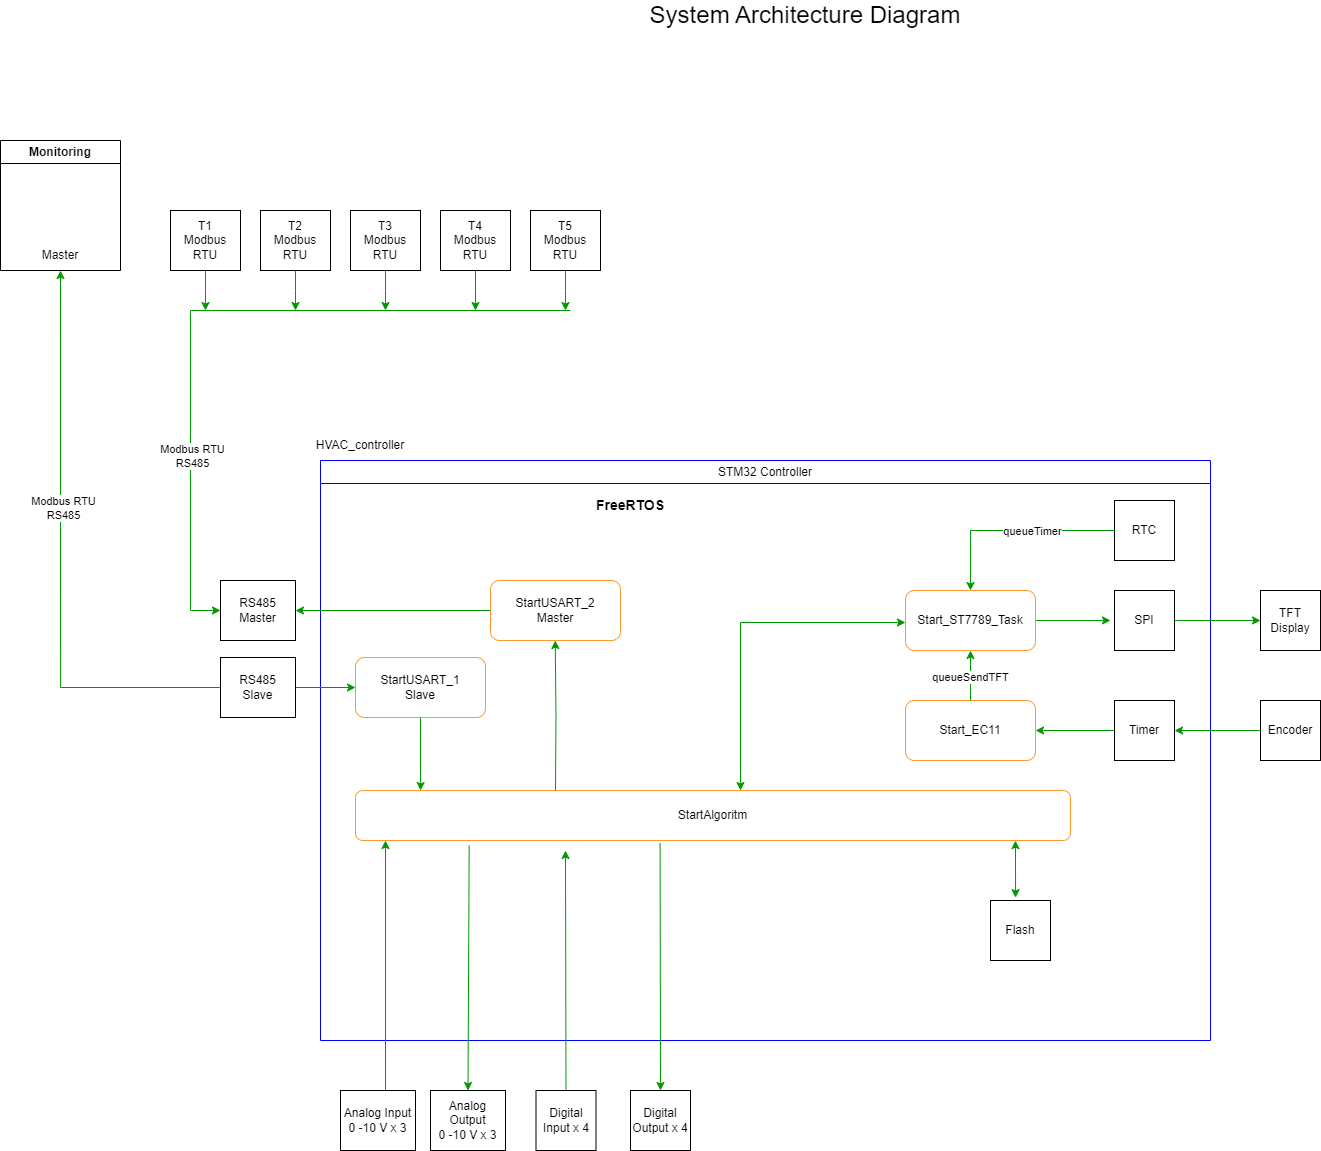

The diagram above was exported from draw.io. Its source (the exported page's mxGraphModel, read from the mxfile embedded in the PNG):
<mxGraphModel dx="1951" dy="865" grid="1" gridSize="10" guides="1" tooltips="1" connect="1" arrows="1" fold="1" page="1" pageScale="1" pageWidth="827" pageHeight="1169" math="0" shadow="0">
  <root>
    <mxCell id="0" />
    <mxCell id="1" parent="0" />
    <mxCell id="Uo1UA7SMBnwkSBYMVh-E-3" value="&lt;span style=&quot;font-weight: 400;&quot;&gt;STM32 Controller&lt;/span&gt;" style="swimlane;whiteSpace=wrap;html=1;strokeColor=#0000FF;" parent="1" vertex="1">
      <mxGeometry x="400" y="470" width="890" height="580" as="geometry">
        <mxRectangle x="860" y="440" width="140" height="30" as="alternateBounds" />
      </mxGeometry>
    </mxCell>
    <mxCell id="Uo1UA7SMBnwkSBYMVh-E-4" style="edgeStyle=orthogonalEdgeStyle;rounded=0;orthogonalLoop=1;jettySize=auto;html=1;exitX=1;exitY=0.5;exitDx=0;exitDy=0;strokeColor=#009900;" parent="Uo1UA7SMBnwkSBYMVh-E-3" source="Uo1UA7SMBnwkSBYMVh-E-5" edge="1">
      <mxGeometry relative="1" as="geometry">
        <mxPoint x="790" y="159.913043478261" as="targetPoint" />
      </mxGeometry>
    </mxCell>
    <mxCell id="Uo1UA7SMBnwkSBYMVh-E-5" value="Start_ST7789_Task" style="rounded=1;whiteSpace=wrap;html=1;strokeColor=#FF9933;" parent="Uo1UA7SMBnwkSBYMVh-E-3" vertex="1">
      <mxGeometry x="585" y="130" width="130" height="60" as="geometry" />
    </mxCell>
    <mxCell id="Uo1UA7SMBnwkSBYMVh-E-6" value="StartUSART_1&lt;div&gt;Slave&lt;/div&gt;" style="rounded=1;whiteSpace=wrap;html=1;strokeColor=#FF9933;" parent="Uo1UA7SMBnwkSBYMVh-E-3" vertex="1">
      <mxGeometry x="35" y="197" width="130" height="60" as="geometry" />
    </mxCell>
    <mxCell id="Uo1UA7SMBnwkSBYMVh-E-7" value="StartUSART_2&lt;div&gt;Master&lt;/div&gt;" style="rounded=1;whiteSpace=wrap;html=1;strokeColor=#FF9933;" parent="Uo1UA7SMBnwkSBYMVh-E-3" vertex="1">
      <mxGeometry x="170" y="120" width="130" height="60" as="geometry" />
    </mxCell>
    <mxCell id="Uo1UA7SMBnwkSBYMVh-E-8" value="StartAlgoritm" style="rounded=1;whiteSpace=wrap;html=1;strokeColor=#FF9933;" parent="Uo1UA7SMBnwkSBYMVh-E-3" vertex="1">
      <mxGeometry x="35" y="330" width="715" height="50" as="geometry" />
    </mxCell>
    <mxCell id="Uo1UA7SMBnwkSBYMVh-E-9" value="&lt;font style=&quot;font-size: 14px;&quot;&gt;&lt;b&gt;FreeRTOS&lt;/b&gt;&lt;/font&gt;" style="text;html=1;align=center;verticalAlign=middle;whiteSpace=wrap;rounded=0;" parent="Uo1UA7SMBnwkSBYMVh-E-3" vertex="1">
      <mxGeometry x="280" y="30" width="60" height="30" as="geometry" />
    </mxCell>
    <mxCell id="Uo1UA7SMBnwkSBYMVh-E-10" value="Flash" style="rounded=0;whiteSpace=wrap;html=1;" parent="Uo1UA7SMBnwkSBYMVh-E-3" vertex="1">
      <mxGeometry x="670" y="440" width="60" height="60" as="geometry" />
    </mxCell>
    <mxCell id="Uo1UA7SMBnwkSBYMVh-E-11" style="edgeStyle=orthogonalEdgeStyle;rounded=0;orthogonalLoop=1;jettySize=auto;html=1;exitX=0.5;exitY=1;exitDx=0;exitDy=0;strokeColor=#009900;" parent="Uo1UA7SMBnwkSBYMVh-E-3" source="Uo1UA7SMBnwkSBYMVh-E-6" edge="1">
      <mxGeometry relative="1" as="geometry">
        <mxPoint x="100" y="330" as="targetPoint" />
        <Array as="points">
          <mxPoint x="100" y="327" />
        </Array>
      </mxGeometry>
    </mxCell>
    <mxCell id="Uo1UA7SMBnwkSBYMVh-E-12" style="edgeStyle=orthogonalEdgeStyle;rounded=0;orthogonalLoop=1;jettySize=auto;html=1;entryX=0.104;entryY=-0.06;entryDx=0;entryDy=0;entryPerimeter=0;strokeColor=#009900;" parent="Uo1UA7SMBnwkSBYMVh-E-3" edge="1">
      <mxGeometry relative="1" as="geometry">
        <mxPoint x="235" y="330" as="sourcePoint" />
        <mxPoint x="234.76" y="180" as="targetPoint" />
      </mxGeometry>
    </mxCell>
    <mxCell id="Uo1UA7SMBnwkSBYMVh-E-13" value="" style="endArrow=classic;startArrow=classic;html=1;rounded=0;strokeColor=#009900;entryX=0.923;entryY=1.002;entryDx=0;entryDy=0;entryPerimeter=0;exitX=0.418;exitY=-0.048;exitDx=0;exitDy=0;exitPerimeter=0;" parent="Uo1UA7SMBnwkSBYMVh-E-3" source="Uo1UA7SMBnwkSBYMVh-E-10" target="Uo1UA7SMBnwkSBYMVh-E-8" edge="1">
      <mxGeometry width="50" height="50" relative="1" as="geometry">
        <mxPoint x="610" y="440" as="sourcePoint" />
        <mxPoint x="610" y="390" as="targetPoint" />
      </mxGeometry>
    </mxCell>
    <mxCell id="Uo1UA7SMBnwkSBYMVh-E-14" value="" style="endArrow=classic;html=1;rounded=0;exitX=0.5;exitY=0;exitDx=0;exitDy=0;strokeColor=#009900;" parent="Uo1UA7SMBnwkSBYMVh-E-3" source="Uo1UA7SMBnwkSBYMVh-E-39" edge="1">
      <mxGeometry width="50" height="50" relative="1" as="geometry">
        <mxPoint x="245.26" y="340" as="sourcePoint" />
        <mxPoint x="245" y="390" as="targetPoint" />
      </mxGeometry>
    </mxCell>
    <mxCell id="Uo1UA7SMBnwkSBYMVh-E-15" value="" style="endArrow=classic;html=1;rounded=0;exitX=0.6;exitY=0;exitDx=0;exitDy=0;strokeColor=#009900;exitPerimeter=0;" parent="Uo1UA7SMBnwkSBYMVh-E-3" source="Uo1UA7SMBnwkSBYMVh-E-37" edge="1">
      <mxGeometry width="50" height="50" relative="1" as="geometry">
        <mxPoint x="64.66000000000008" y="338" as="sourcePoint" />
        <mxPoint x="65" y="380" as="targetPoint" />
      </mxGeometry>
    </mxCell>
    <mxCell id="Uo1UA7SMBnwkSBYMVh-E-16" value="RTC" style="rounded=0;whiteSpace=wrap;html=1;" parent="Uo1UA7SMBnwkSBYMVh-E-3" vertex="1">
      <mxGeometry x="794" y="40" width="60" height="60" as="geometry" />
    </mxCell>
    <mxCell id="Uo1UA7SMBnwkSBYMVh-E-17" value="" style="endArrow=classic;html=1;rounded=0;exitX=0;exitY=0.5;exitDx=0;exitDy=0;strokeColor=#009900;entryX=0.5;entryY=0;entryDx=0;entryDy=0;" parent="Uo1UA7SMBnwkSBYMVh-E-3" source="Uo1UA7SMBnwkSBYMVh-E-16" target="Uo1UA7SMBnwkSBYMVh-E-5" edge="1">
      <mxGeometry width="50" height="50" relative="1" as="geometry">
        <mxPoint x="540.1500000000001" y="89.99999999999977" as="sourcePoint" />
        <mxPoint x="540" y="150" as="targetPoint" />
        <Array as="points">
          <mxPoint x="650" y="70" />
        </Array>
      </mxGeometry>
    </mxCell>
    <mxCell id="Uo1UA7SMBnwkSBYMVh-E-18" value="queueTimer" style="edgeLabel;html=1;align=center;verticalAlign=middle;resizable=0;points=[];" parent="Uo1UA7SMBnwkSBYMVh-E-17" vertex="1" connectable="0">
      <mxGeometry x="-0.1976" relative="1" as="geometry">
        <mxPoint as="offset" />
      </mxGeometry>
    </mxCell>
    <mxCell id="Uo1UA7SMBnwkSBYMVh-E-19" value="" style="endArrow=classic;startArrow=classic;html=1;rounded=0;strokeColor=#009900;entryX=0;entryY=0.5;entryDx=0;entryDy=0;" parent="Uo1UA7SMBnwkSBYMVh-E-3" edge="1">
      <mxGeometry width="50" height="50" relative="1" as="geometry">
        <mxPoint x="420" y="330" as="sourcePoint" />
        <mxPoint x="585" y="162" as="targetPoint" />
        <Array as="points">
          <mxPoint x="420" y="162" />
        </Array>
      </mxGeometry>
    </mxCell>
    <mxCell id="Uo1UA7SMBnwkSBYMVh-E-20" value="Start_EC11" style="rounded=1;whiteSpace=wrap;html=1;strokeColor=#FF9933;" parent="Uo1UA7SMBnwkSBYMVh-E-3" vertex="1">
      <mxGeometry x="585" y="240" width="130" height="60" as="geometry" />
    </mxCell>
    <mxCell id="Uo1UA7SMBnwkSBYMVh-E-21" value="" style="endArrow=classic;html=1;rounded=0;entryX=0.5;entryY=1;entryDx=0;entryDy=0;exitX=0.5;exitY=0;exitDx=0;exitDy=0;strokeColor=#009900;" parent="Uo1UA7SMBnwkSBYMVh-E-3" source="Uo1UA7SMBnwkSBYMVh-E-20" target="Uo1UA7SMBnwkSBYMVh-E-5" edge="1">
      <mxGeometry width="50" height="50" relative="1" as="geometry">
        <mxPoint x="580" y="173" as="sourcePoint" />
        <mxPoint x="630" y="123" as="targetPoint" />
      </mxGeometry>
    </mxCell>
    <mxCell id="Uo1UA7SMBnwkSBYMVh-E-22" value="queueSendTFT" style="edgeLabel;html=1;align=center;verticalAlign=middle;resizable=0;points=[];" parent="Uo1UA7SMBnwkSBYMVh-E-21" vertex="1" connectable="0">
      <mxGeometry x="-0.0628" y="1" relative="1" as="geometry">
        <mxPoint as="offset" />
      </mxGeometry>
    </mxCell>
    <mxCell id="Uo1UA7SMBnwkSBYMVh-E-23" style="edgeStyle=orthogonalEdgeStyle;rounded=0;orthogonalLoop=1;jettySize=auto;html=1;exitX=0;exitY=0.5;exitDx=0;exitDy=0;entryX=1;entryY=0.5;entryDx=0;entryDy=0;strokeColor=#009900;" parent="Uo1UA7SMBnwkSBYMVh-E-3" source="Uo1UA7SMBnwkSBYMVh-E-24" target="Uo1UA7SMBnwkSBYMVh-E-20" edge="1">
      <mxGeometry relative="1" as="geometry" />
    </mxCell>
    <mxCell id="Uo1UA7SMBnwkSBYMVh-E-24" value="Timer" style="rounded=0;whiteSpace=wrap;html=1;" parent="Uo1UA7SMBnwkSBYMVh-E-3" vertex="1">
      <mxGeometry x="794" y="240" width="60" height="60" as="geometry" />
    </mxCell>
    <mxCell id="Uo1UA7SMBnwkSBYMVh-E-25" value="SPI" style="rounded=0;whiteSpace=wrap;html=1;" parent="Uo1UA7SMBnwkSBYMVh-E-3" vertex="1">
      <mxGeometry x="794" y="130" width="60" height="60" as="geometry" />
    </mxCell>
    <mxCell id="Uo1UA7SMBnwkSBYMVh-E-29" style="edgeStyle=orthogonalEdgeStyle;rounded=0;orthogonalLoop=1;jettySize=auto;html=1;exitX=0;exitY=0.5;exitDx=0;exitDy=0;strokeColor=#009900;entryX=0.5;entryY=1;entryDx=0;entryDy=0;" parent="1" source="Uo1UA7SMBnwkSBYMVh-E-44" target="Uo1UA7SMBnwkSBYMVh-E-28" edge="1">
      <mxGeometry relative="1" as="geometry">
        <Array as="points">
          <mxPoint x="140" y="697" />
        </Array>
        <mxPoint x="140" y="830" as="sourcePoint" />
        <mxPoint x="140" y="320" as="targetPoint" />
      </mxGeometry>
    </mxCell>
    <mxCell id="Uo1UA7SMBnwkSBYMVh-E-30" value="Modbus RTU&lt;div&gt;RS485&lt;/div&gt;" style="edgeLabel;html=1;align=center;verticalAlign=middle;resizable=0;points=[];" parent="Uo1UA7SMBnwkSBYMVh-E-29" vertex="1" connectable="0">
      <mxGeometry x="0.1216" y="-1" relative="1" as="geometry">
        <mxPoint x="1" y="-16" as="offset" />
      </mxGeometry>
    </mxCell>
    <mxCell id="Uo1UA7SMBnwkSBYMVh-E-32" value="" style="endArrow=classic;html=1;rounded=0;strokeColor=#009900;entryX=0;entryY=0.5;entryDx=0;entryDy=0;exitX=0;exitY=0.5;exitDx=0;exitDy=0;" parent="1" edge="1" target="Uo1UA7SMBnwkSBYMVh-E-45">
      <mxGeometry relative="1" as="geometry">
        <mxPoint x="270" y="320" as="sourcePoint" />
        <mxPoint x="270" y="620" as="targetPoint" />
        <Array as="points">
          <mxPoint x="270" y="620" />
        </Array>
      </mxGeometry>
    </mxCell>
    <mxCell id="Uo1UA7SMBnwkSBYMVh-E-33" value="&lt;span style=&quot;color: rgba(0, 0, 0, 0); font-family: monospace; font-size: 0px; text-align: start; background-color: rgb(251, 251, 251);&quot;&gt;%3CmxGraphModel%3E%3Croot%3E%3CmxCell%20id%3D%220%22%2F%3E%3CmxCell%20id%3D%221%22%20parent%3D%220%22%2F%3E%3CmxCell%20id%3D%222%22%20value%3D%22Modbus%20RTU%26lt%3Bdiv%26gt%3BRS485%26lt%3B%2Fdiv%26gt%3B%22%20style%3D%22edgeLabel%3Bhtml%3D1%3Balign%3Dcenter%3BverticalAlign%3Dmiddle%3Bresizable%3D0%3Bpoints%3D%5B%5D%3B%22%20vertex%3D%221%22%20connectable%3D%220%22%20parent%3D%221%22%3E%3CmxGeometry%20x%3D%221100%22%20y%3D%22350%22%20as%3D%22geometry%22%2F%3E%3C%2FmxCell%3E%3C%2Froot%3E%3C%2FmxGraphModel%3E&lt;/span&gt;" style="edgeLabel;resizable=0;html=1;;align=center;verticalAlign=middle;" parent="Uo1UA7SMBnwkSBYMVh-E-32" connectable="0" vertex="1">
      <mxGeometry relative="1" as="geometry" />
    </mxCell>
    <mxCell id="Uo1UA7SMBnwkSBYMVh-E-34" value="Modbus RTU&lt;div&gt;RS485&lt;/div&gt;" style="edgeLabel;html=1;align=center;verticalAlign=middle;resizable=0;points=[];" parent="Uo1UA7SMBnwkSBYMVh-E-32" vertex="1" connectable="0">
      <mxGeometry x="-0.1143" y="1" relative="1" as="geometry">
        <mxPoint as="offset" />
      </mxGeometry>
    </mxCell>
    <mxCell id="Uo1UA7SMBnwkSBYMVh-E-37" value="Analog Input&lt;div&gt; 0 -10 V x 3&lt;/div&gt;" style="rounded=0;whiteSpace=wrap;html=1;align=center;" parent="1" vertex="1">
      <mxGeometry x="420" y="1100" width="75" height="60" as="geometry" />
    </mxCell>
    <mxCell id="Uo1UA7SMBnwkSBYMVh-E-38" value="Analog Output&lt;div&gt; 0 -10 V x 3&lt;/div&gt;" style="rounded=0;whiteSpace=wrap;html=1;align=center;" parent="1" vertex="1">
      <mxGeometry x="510" y="1100" width="75" height="60" as="geometry" />
    </mxCell>
    <mxCell id="Uo1UA7SMBnwkSBYMVh-E-39" value="Digital Input x 4" style="rounded=0;whiteSpace=wrap;html=1;" parent="1" vertex="1">
      <mxGeometry x="615.5" y="1100" width="60" height="60" as="geometry" />
    </mxCell>
    <mxCell id="Uo1UA7SMBnwkSBYMVh-E-40" value="Digital Output x 4" style="rounded=0;whiteSpace=wrap;html=1;" parent="1" vertex="1">
      <mxGeometry x="710" y="1100" width="60" height="60" as="geometry" />
    </mxCell>
    <mxCell id="Uo1UA7SMBnwkSBYMVh-E-41" value="" style="endArrow=classic;html=1;rounded=0;exitX=0.426;exitY=1.056;exitDx=0;exitDy=0;entryX=0.5;entryY=0;entryDx=0;entryDy=0;strokeColor=#009900;exitPerimeter=0;" parent="1" source="Uo1UA7SMBnwkSBYMVh-E-8" target="Uo1UA7SMBnwkSBYMVh-E-40" edge="1">
      <mxGeometry width="50" height="50" relative="1" as="geometry">
        <mxPoint x="734.6600000000001" y="752" as="sourcePoint" />
        <mxPoint x="734.6600000000001" y="810" as="targetPoint" />
      </mxGeometry>
    </mxCell>
    <mxCell id="Uo1UA7SMBnwkSBYMVh-E-42" value="" style="endArrow=classic;html=1;rounded=0;strokeColor=#009900;entryX=0.5;entryY=0;entryDx=0;entryDy=0;exitX=0.159;exitY=1.102;exitDx=0;exitDy=0;exitPerimeter=0;" parent="1" source="Uo1UA7SMBnwkSBYMVh-E-8" target="Uo1UA7SMBnwkSBYMVh-E-38" edge="1">
      <mxGeometry width="50" height="50" relative="1" as="geometry">
        <mxPoint x="548" y="752" as="sourcePoint" />
        <mxPoint x="555" y="920" as="targetPoint" />
      </mxGeometry>
    </mxCell>
    <mxCell id="Uo1UA7SMBnwkSBYMVh-E-43" style="edgeStyle=orthogonalEdgeStyle;rounded=0;orthogonalLoop=1;jettySize=auto;html=1;exitX=1;exitY=0.5;exitDx=0;exitDy=0;entryX=0;entryY=0.5;entryDx=0;entryDy=0;strokeColor=#009900;" parent="1" source="Uo1UA7SMBnwkSBYMVh-E-44" target="Uo1UA7SMBnwkSBYMVh-E-6" edge="1">
      <mxGeometry relative="1" as="geometry" />
    </mxCell>
    <mxCell id="Uo1UA7SMBnwkSBYMVh-E-44" value="&lt;div&gt;RS485&lt;/div&gt;&lt;div&gt;Slave&lt;/div&gt;" style="rounded=0;whiteSpace=wrap;html=1;align=center;" parent="1" vertex="1">
      <mxGeometry x="300" y="667" width="75" height="60" as="geometry" />
    </mxCell>
    <mxCell id="Uo1UA7SMBnwkSBYMVh-E-45" value="&lt;div&gt;&lt;div&gt;RS485&lt;/div&gt;&lt;div&gt;Master&lt;/div&gt;&lt;/div&gt;" style="rounded=0;whiteSpace=wrap;html=1;align=center;" parent="1" vertex="1">
      <mxGeometry x="300" y="590" width="75" height="60" as="geometry" />
    </mxCell>
    <mxCell id="Uo1UA7SMBnwkSBYMVh-E-46" style="edgeStyle=orthogonalEdgeStyle;rounded=0;orthogonalLoop=1;jettySize=auto;html=1;exitX=0;exitY=0.5;exitDx=0;exitDy=0;entryX=1;entryY=0.5;entryDx=0;entryDy=0;strokeColor=#009900;" parent="1" source="Uo1UA7SMBnwkSBYMVh-E-7" target="Uo1UA7SMBnwkSBYMVh-E-45" edge="1">
      <mxGeometry relative="1" as="geometry" />
    </mxCell>
    <mxCell id="Uo1UA7SMBnwkSBYMVh-E-47" value="TFT Display" style="rounded=0;whiteSpace=wrap;html=1;" parent="1" vertex="1">
      <mxGeometry x="1340" y="600" width="60" height="60" as="geometry" />
    </mxCell>
    <mxCell id="Uo1UA7SMBnwkSBYMVh-E-48" style="edgeStyle=orthogonalEdgeStyle;rounded=0;orthogonalLoop=1;jettySize=auto;html=1;exitX=0;exitY=0.5;exitDx=0;exitDy=0;entryX=1;entryY=0.5;entryDx=0;entryDy=0;strokeColor=#009900;" parent="1" source="Uo1UA7SMBnwkSBYMVh-E-49" target="Uo1UA7SMBnwkSBYMVh-E-24" edge="1">
      <mxGeometry relative="1" as="geometry" />
    </mxCell>
    <mxCell id="Uo1UA7SMBnwkSBYMVh-E-49" value="Encoder" style="rounded=0;whiteSpace=wrap;html=1;" parent="1" vertex="1">
      <mxGeometry x="1340" y="710" width="60" height="60" as="geometry" />
    </mxCell>
    <mxCell id="Uo1UA7SMBnwkSBYMVh-E-50" style="edgeStyle=orthogonalEdgeStyle;rounded=0;orthogonalLoop=1;jettySize=auto;html=1;exitX=1;exitY=0.5;exitDx=0;exitDy=0;entryX=0;entryY=0.5;entryDx=0;entryDy=0;strokeColor=#009900;" parent="1" source="Uo1UA7SMBnwkSBYMVh-E-25" target="Uo1UA7SMBnwkSBYMVh-E-47" edge="1">
      <mxGeometry relative="1" as="geometry" />
    </mxCell>
    <mxCell id="Uo1UA7SMBnwkSBYMVh-E-53" value="HVAC_controller" style="text;html=1;align=center;verticalAlign=middle;whiteSpace=wrap;rounded=0;" parent="1" vertex="1">
      <mxGeometry x="410" y="440" width="60" height="30" as="geometry" />
    </mxCell>
    <mxCell id="Uo1UA7SMBnwkSBYMVh-E-54" value="&lt;font style=&quot;font-size: 24px;&quot;&gt;System Architecture Diagram&lt;/font&gt;" style="text;html=1;align=center;verticalAlign=middle;whiteSpace=wrap;rounded=0;" parent="1" vertex="1">
      <mxGeometry x="580" y="10" width="610" height="30" as="geometry" />
    </mxCell>
    <mxCell id="rSUva2O_YAL7ICXHemX0-1" value="Monitoring" style="swimlane;whiteSpace=wrap;html=1;" parent="1" vertex="1">
      <mxGeometry x="80" y="150" width="120" height="130" as="geometry" />
    </mxCell>
    <mxCell id="Uo1UA7SMBnwkSBYMVh-E-28" value="Master" style="text;html=1;align=center;verticalAlign=middle;whiteSpace=wrap;rounded=0;" parent="rSUva2O_YAL7ICXHemX0-1" vertex="1">
      <mxGeometry x="30" y="100" width="60" height="30" as="geometry" />
    </mxCell>
    <mxCell id="rSUva2O_YAL7ICXHemX0-8" style="edgeStyle=orthogonalEdgeStyle;rounded=0;orthogonalLoop=1;jettySize=auto;html=1;exitX=0.5;exitY=1;exitDx=0;exitDy=0;strokeColor=#009900;" parent="1" source="rSUva2O_YAL7ICXHemX0-2" edge="1">
      <mxGeometry relative="1" as="geometry">
        <mxPoint x="285" y="320" as="targetPoint" />
      </mxGeometry>
    </mxCell>
    <mxCell id="rSUva2O_YAL7ICXHemX0-2" value="T1&lt;div&gt;Modbus RTU&lt;/div&gt;" style="rounded=0;whiteSpace=wrap;html=1;" parent="1" vertex="1">
      <mxGeometry x="250" y="220" width="70" height="60" as="geometry" />
    </mxCell>
    <mxCell id="rSUva2O_YAL7ICXHemX0-9" style="edgeStyle=orthogonalEdgeStyle;rounded=0;orthogonalLoop=1;jettySize=auto;html=1;exitX=0.5;exitY=1;exitDx=0;exitDy=0;strokeColor=#009900;" parent="1" source="rSUva2O_YAL7ICXHemX0-3" edge="1">
      <mxGeometry relative="1" as="geometry">
        <mxPoint x="375" y="320" as="targetPoint" />
      </mxGeometry>
    </mxCell>
    <mxCell id="rSUva2O_YAL7ICXHemX0-3" value="T2&lt;div&gt;Modbus RTU&lt;/div&gt;" style="rounded=0;whiteSpace=wrap;html=1;" parent="1" vertex="1">
      <mxGeometry x="340" y="220" width="70" height="60" as="geometry" />
    </mxCell>
    <mxCell id="rSUva2O_YAL7ICXHemX0-10" style="edgeStyle=orthogonalEdgeStyle;rounded=0;orthogonalLoop=1;jettySize=auto;html=1;exitX=0.5;exitY=1;exitDx=0;exitDy=0;strokeColor=#009900;" parent="1" source="rSUva2O_YAL7ICXHemX0-4" edge="1">
      <mxGeometry relative="1" as="geometry">
        <mxPoint x="465" y="320" as="targetPoint" />
      </mxGeometry>
    </mxCell>
    <mxCell id="rSUva2O_YAL7ICXHemX0-4" value="T3&lt;div&gt;Modbus RTU&lt;/div&gt;" style="rounded=0;whiteSpace=wrap;html=1;" parent="1" vertex="1">
      <mxGeometry x="430" y="220" width="70" height="60" as="geometry" />
    </mxCell>
    <mxCell id="rSUva2O_YAL7ICXHemX0-11" style="edgeStyle=orthogonalEdgeStyle;rounded=0;orthogonalLoop=1;jettySize=auto;html=1;exitX=0.5;exitY=1;exitDx=0;exitDy=0;strokeColor=#009900;" parent="1" source="rSUva2O_YAL7ICXHemX0-5" edge="1">
      <mxGeometry relative="1" as="geometry">
        <mxPoint x="555" y="320" as="targetPoint" />
      </mxGeometry>
    </mxCell>
    <mxCell id="rSUva2O_YAL7ICXHemX0-5" value="T4&lt;div&gt;Modbus RTU&lt;/div&gt;" style="rounded=0;whiteSpace=wrap;html=1;" parent="1" vertex="1">
      <mxGeometry x="520" y="220" width="70" height="60" as="geometry" />
    </mxCell>
    <mxCell id="rSUva2O_YAL7ICXHemX0-12" style="edgeStyle=orthogonalEdgeStyle;rounded=0;orthogonalLoop=1;jettySize=auto;html=1;exitX=0.5;exitY=1;exitDx=0;exitDy=0;strokeColor=#009900;" parent="1" source="rSUva2O_YAL7ICXHemX0-6" edge="1">
      <mxGeometry relative="1" as="geometry">
        <mxPoint x="645" y="320" as="targetPoint" />
      </mxGeometry>
    </mxCell>
    <mxCell id="rSUva2O_YAL7ICXHemX0-6" value="T5&lt;div&gt;Modbus RTU&lt;/div&gt;" style="rounded=0;whiteSpace=wrap;html=1;" parent="1" vertex="1">
      <mxGeometry x="610" y="220" width="70" height="60" as="geometry" />
    </mxCell>
    <mxCell id="rSUva2O_YAL7ICXHemX0-7" value="" style="endArrow=none;html=1;rounded=0;strokeColor=#009900;" parent="1" edge="1">
      <mxGeometry width="50" height="50" relative="1" as="geometry">
        <mxPoint x="270" y="320" as="sourcePoint" />
        <mxPoint x="650" y="320" as="targetPoint" />
      </mxGeometry>
    </mxCell>
  </root>
</mxGraphModel>